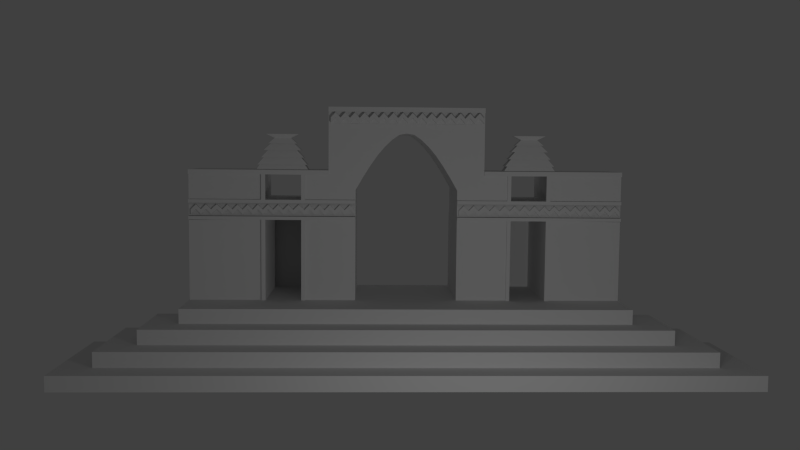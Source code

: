# Source: temple1-3.blend  (saved by Blender 2.76.0; exported with 4.5.12 LTS)
import bpy
from mathutils import Matrix  # noqa: F401  (used for matrix-valued properties, if any)

bpy.ops.wm.read_factory_settings(use_empty=True)
scene = bpy.context.scene
scene.name = 'Scene'

# ---- collections
col_collection_1 = bpy.data.collections.new('Collection 1'); scene.collection.children.link(col_collection_1)

# ---- world
world_world = bpy.data.worlds.new('World'); scene.world = world_world
world_world.color = (0.05088, 0.05088, 0.05088)
world_world.use_sun_shadow = False
world_world.sun_shadow_jitter_overblur = 0.0
world_world.cycles.sampling_method = 'MANUAL'
world_world.cycles.sample_map_resolution = 256

# ---- cameras
cam_camera = bpy.data.cameras.new('Camera')
cam_camera.clip_end = 100.0
cam_camera.lens = 35.0
cam_camera.sensor_width = 32.0
cam_camera.sensor_height = 18.0
cam_camera.ortho_scale = 7.314
cam_camera.dof.focus_distance = 0.0
cam_camera.dof.aperture_fstop = 128.0

# ---- lights
light_point_003 = bpy.data.lights.new('Point.003', 'POINT')
light_point_003.transmission_factor = 0.0
light_point_003.energy = 100.0
light_point_003.shadow_buffer_clip_start = 0.5
light_point_003.shadow_soft_size = 0.1
light_point_003.shadow_maximum_resolution = 0.006
light_point_003.use_absolute_resolution = True
light_point_003.cycles.use_multiple_importance_sampling = False
light_point = bpy.data.lights.new('Point', 'POINT')
light_point.transmission_factor = 0.0
light_point.energy = 100.0
light_point.shadow_buffer_clip_start = 0.5
light_point.shadow_soft_size = 0.1
light_point.shadow_maximum_resolution = 0.006
light_point.use_absolute_resolution = True
light_point.cycles.use_multiple_importance_sampling = False

# ---- meshes
me_cube_001 = bpy.data.meshes.new('Cube.001')
me_cube_001.from_pydata([(-1.112, 0.3153, -1.802), (-0.876, 0.5514, 1.5), (-1.112, 2.54, -1.802), (-0.876, 2.303, 1.5), (1.112, 0.3153, -1.802), (0.876, 0.5514, 1.5), (1.112, 2.54, -1.802), (0.876, 2.303, 1.5), (-1.054, 0.3734, 0.3769), (-1.054, 2.481, 0.3769), (1.054, 2.481, 0.3769), (1.054, 0.3734, 0.3769), (-0.6907, 0.7367, 12.85), (-0.6907, 2.118, 12.85), (0.6907, 2.118, 12.85), (0.6907, 0.7367, 12.85), (0.7029, 2.13, 4.369), (0.9039, 2.331, 3.299), (0.5278, 1.955, 7.246), (0.7909, 2.218, 6.27), (0.4184, 1.846, 9.862), (0.6146, 2.042, 8.97), (0.3493, 1.777, 11.24), (0.3493, 1.078, 11.24), (0.6146, 0.8127, 8.97), (0.4184, 1.009, 9.862), (0.7909, 0.6365, 6.27), (0.5278, 0.8995, 7.246), (0.9039, 0.5235, 3.299), (0.7029, 0.7245, 4.369), (-0.7029, 0.7245, 4.369), (-0.9039, 0.5235, 3.299), (-0.5278, 0.8995, 7.246), (-0.7909, 0.6365, 6.27), (-0.4184, 1.009, 9.862), (-0.6146, 0.8127, 8.97), (-0.3493, 1.078, 11.24), (-0.3493, 1.777, 11.24), (-0.6146, 2.042, 8.97), (-0.4184, 1.846, 9.862), (-0.7909, 2.218, 6.27), (-0.5278, 1.955, 7.246), (-0.9039, 2.331, 3.299), (-0.7029, 2.13, 4.369), (-11.68, 0.3153, -1.802), (-11.44, 0.5514, 1.5), (-11.68, 2.54, -1.802), (-11.44, 2.303, 1.5), (-9.453, 0.3153, -1.802), (-9.689, 0.5514, 1.5), (-9.453, 2.54, -1.802), (-9.689, 2.303, 1.5), (-11.62, 0.3734, 0.3769), (-11.62, 2.481, 0.3769), (-9.511, 2.481, 0.3769), (-9.511, 0.3734, 0.3769), (-11.26, 0.7367, 12.85), (-11.26, 2.118, 12.85), (-9.874, 2.118, 12.85), (-9.874, 0.7367, 12.85), (-9.862, 2.13, 4.369), (-9.661, 2.331, 3.299), (-10.04, 1.955, 7.246), (-9.774, 2.218, 6.27), (-10.15, 1.846, 9.862), (-9.95, 2.042, 8.97), (-10.22, 1.777, 11.24), (-10.22, 1.078, 11.24), (-9.95, 0.8127, 8.97), (-10.15, 1.009, 9.862), (-9.774, 0.6365, 6.27), (-10.04, 0.8995, 7.246), (-9.661, 0.5235, 3.299), (-9.862, 0.7245, 4.369), (-11.27, 0.7245, 4.369), (-11.47, 0.5235, 3.299), (-11.09, 0.8995, 7.246), (-11.36, 0.6365, 6.27), (-10.98, 1.009, 9.862), (-11.18, 0.8127, 8.97), (-10.91, 1.078, 11.24), (-10.91, 1.777, 11.24), (-11.18, 2.042, 8.97), (-10.98, 1.846, 9.862), (-11.36, 2.218, 6.27), (-11.09, 1.955, 7.246), (-11.47, 2.331, 3.299), (-11.27, 2.13, 4.369)], [], [(1, 3, 2, 0), (3, 7, 6, 2), (7, 5, 4, 6), (5, 1, 0, 4), (0, 2, 6, 4), (3, 1, 8, 9), (23, 22, 14, 15), (1, 5, 11, 8), (7, 3, 9, 10), (5, 7, 10, 11), (15, 14, 13, 12), (37, 36, 12, 13), (36, 23, 15, 12), (22, 37, 13, 14), (10, 9, 43, 16), (16, 43, 42, 17), (17, 42, 41, 18), (18, 41, 40, 19), (19, 40, 39, 20), (20, 39, 38, 21), (21, 38, 37, 22), (8, 11, 29, 30), (30, 29, 28, 31), (31, 28, 27, 32), (32, 27, 26, 33), (33, 26, 25, 34), (34, 25, 24, 35), (35, 24, 23, 36), (9, 8, 30, 43), (43, 30, 31, 42), (42, 31, 32, 41), (41, 32, 33, 40), (40, 33, 34, 39), (39, 34, 35, 38), (38, 35, 36, 37), (11, 10, 16, 29), (29, 16, 17, 28), (28, 17, 18, 27), (27, 18, 19, 26), (26, 19, 20, 25), (25, 20, 21, 24), (24, 21, 22, 23), (45, 47, 46, 44), (47, 51, 50, 46), (51, 49, 48, 50), (49, 45, 44, 48), (44, 46, 50, 48), (47, 45, 52, 53), (67, 66, 58, 59), (45, 49, 55, 52), (51, 47, 53, 54), (49, 51, 54, 55), (59, 58, 57, 56), (81, 80, 56, 57), (80, 67, 59, 56), (66, 81, 57, 58), (54, 53, 87, 60), (60, 87, 86, 61), (61, 86, 85, 62), (62, 85, 84, 63), (63, 84, 83, 64), (64, 83, 82, 65), (65, 82, 81, 66), (52, 55, 73, 74), (74, 73, 72, 75), (75, 72, 71, 76), (76, 71, 70, 77), (77, 70, 69, 78), (78, 69, 68, 79), (79, 68, 67, 80), (53, 52, 74, 87), (87, 74, 75, 86), (86, 75, 76, 85), (85, 76, 77, 84), (84, 77, 78, 83), (83, 78, 79, 82), (82, 79, 80, 81), (55, 54, 60, 73), (73, 60, 61, 72), (72, 61, 62, 71), (71, 62, 63, 70), (70, 63, 64, 69), (69, 64, 65, 68), (68, 65, 66, 67)])
me_cube_001.use_remesh_preserve_volume = False
me_cube_001.use_remesh_preserve_attributes = False
me_cube_001.use_mirror_vertex_groups = False
me_cube_001.update()
me_stairs_001 = bpy.data.meshes.new('Stairs.001')
me_stairs_001.from_pydata([(0.0, 0.0, 0.0), (3.481, 0.0, 0.0), (0.0, 0.031, 0.0), (0.0, 0.031, 0.26), (3.481, 0.031, 0.26), (3.481, 0.031, 0.0), (3.481, 2.76, 0.0), (0.0, 0.0, 0.26), (0.0, 2.76, 0.26), (3.481, 2.76, 0.26), (3.481, 0.0, 0.26), (0.0, 0.0, 0.291), (0.0, 2.76, 0.291), (3.481, 2.76, 0.291), (3.481, 0.0, 0.291), (0.0, 0.5658, 0.291), (0.0, 0.5658, 0.551), (3.125, 0.5658, 0.291), (0.0, 0.5968, 0.291), (0.0, 0.5968, 0.551), (3.125, 0.5968, 0.551), (3.125, 0.5968, 0.291), (3.125, 2.76, 0.291), (0.0, 2.76, 0.551), (3.125, 2.76, 0.551), (3.125, 0.5658, 0.551), (0.0, 0.5658, 0.582), (0.0, 2.76, 0.582), (3.125, 2.76, 0.582), (3.125, 0.5658, 0.582), (0.0, 1.132, 0.582), (0.0, 1.132, 0.842), (2.769, 1.132, 0.842), (2.769, 1.132, 0.582), (0.0, 1.163, 0.582), (0.0, 1.163, 0.842), (2.769, 1.163, 0.842), (2.769, 1.163, 0.582), (2.769, 2.76, 0.582), (0.0, 2.76, 0.842), (2.769, 2.76, 0.842), (0.0, 1.132, 0.873), (0.0, 2.76, 0.873), (2.769, 2.76, 0.873), (2.769, 1.132, 0.873), (0.0, 1.697, 0.873), (2.413, 1.697, 1.133), (2.413, 1.697, 0.873), (0.0, 1.728, 0.873), (0.0, 1.728, 1.133), (2.413, 1.728, 1.133), (2.413, 1.728, 0.873), (2.413, 2.76, 1.133), (2.413, 2.76, 0.873), (0.0, 1.697, 1.133), (0.0, 2.76, 1.133), (0.0, 1.697, 1.164), (0.0, 2.76, 1.164), (2.413, 2.76, 1.164), (2.413, 1.697, 1.164), (1.169, 4.833, -0.03038), (1.169, 2.76, -0.03038), (0.0, 2.758, -0.03666), (2.413, 4.833, 1.133), (2.413, 4.833, 0.873), (0.0, 4.833, 1.164), (2.413, 4.833, 1.164), (0.0, 4.833, 1.133), (0.0, 4.833, 0.873), (0.0, 2.76, -0.03038), (0.0, 4.833, -0.03038), (2.413, 2.76, -0.03038), (2.413, 4.833, -0.03038), (1.169, 4.833, 0.873), (1.169, 4.833, 1.133), (1.169, 4.833, 1.164), (1.169, 2.76, 0.873), (1.169, 1.697, 1.164), (1.169, 2.76, 1.164), (0.5671, 4.833, 0.873), (0.5671, 2.76, 0.873), (0.5671, 4.833, 1.133), (0.5671, 2.76, 1.164), (0.5671, 4.833, -0.03038), (0.5671, 4.833, 1.164), (0.5671, 1.697, 1.164), (0.5671, 2.76, -0.03038), (1.566, 2.76, 1.164), (1.566, 1.697, 1.164), (1.566, 2.76, 0.873), (1.566, 4.833, 1.164), (1.566, 4.833, 1.133), (1.566, 4.833, 0.873), (1.566, 2.76, -0.03038), (1.566, 4.833, -0.03038), (1.365, 2.76, 1.164), (1.365, 1.697, 1.164), (1.365, 2.76, 0.873), (1.365, 4.833, 1.164), (1.365, 4.833, 1.133), (1.365, 4.833, 0.873), (1.365, 2.76, -0.03038), (1.365, 4.833, -0.03038), (2.413, 2.76, 2.817), (1.169, 2.76, 2.817), (0.5671, 2.76, 2.817), (1.566, 2.76, 2.817), (2.413, 2.76, 1.164), (2.413, 2.76, 2.808), (2.413, 4.709, 1.164), (1.566, 4.672, 1.164), (2.413, 2.76, 3.226), (1.169, 2.76, 3.226), (0.5671, 2.76, 3.226), (1.566, 2.76, 3.226), (0.5671, 2.76, 3.434), (0.868, 4.833, 0.873), (0.868, 2.76, 0.873), (0.868, 4.833, 1.133), (0.868, 4.833, -0.03038), (0.868, 4.833, 1.164), (0.868, 2.76, -0.03038), (0.868, 2.76, 2.817), (0.868, 2.76, 3.226), (0.868, 2.76, 4.141), (1.169, 2.76, 3.738), (0.868, 2.76, 3.738), (2.413, 2.76, 3.74), (1.566, 2.76, 3.74), (1.169, 2.76, 3.83), (0.868, 2.76, 3.83), (2.413, 2.76, 3.832), (1.566, 2.76, 3.832), (0.5671, 2.76, 4.78), (0.868, 2.76, 4.781), (0.0, 2.76, 4.587), (0.0, 2.76, 4.783), (0.5671, 2.76, 3.158), (1.169, 2.76, 3.158), (2.413, 2.76, 3.158), (1.566, 2.76, 3.158), (0.868, 2.76, 3.158), (0.5671, 2.76, 2.887), (2.413, 2.76, 2.887), (1.169, 2.76, 2.887), (1.566, 2.76, 2.887), (0.868, 2.76, 2.887), (1.611, 2.76, 2.817), (1.611, 2.76, 3.226), (1.611, 2.76, 3.74), (1.611, 2.76, 3.832), (1.611, 2.76, 3.158), (1.611, 2.76, 2.887), (1.128, 2.76, 2.817), (1.128, 2.76, 3.226), (1.128, 2.76, 3.738), (1.128, 2.76, 3.83), (1.128, 2.76, 3.158), (1.128, 2.76, 2.887), (1.128, 2.76, 1.163), (1.611, 2.76, 1.163), (0.4861, 2.76, 4.781), (0.4051, 2.76, 4.781), (0.324, 2.76, 4.781), (0.243, 2.76, 4.782), (0.162, 2.76, 4.782), (0.08101, 2.76, 4.782), (0.4861, 2.76, 3.693), (0.4051, 2.76, 3.93), (0.324, 2.76, 4.144), (0.243, 2.76, 4.319), (0.162, 2.76, 4.462), (0.08101, 2.76, 4.564), (1.169, 4.529, 2.887), (1.169, 4.529, 3.158), (1.566, 4.529, 2.887), (1.566, 4.529, 3.158), (0.868, 4.531, 2.887), (0.868, 4.531, 3.158), (0.5671, 4.531, 3.158), (1.611, 4.529, 3.158), (2.413, 4.529, 3.158), (1.128, 4.529, 3.158), (0.5671, 4.531, 2.887), (2.413, 4.529, 2.887), (1.128, 4.529, 2.887), (1.611, 4.529, 2.887), (0.868, 2.76, 5.014), (0.0, 2.76, 5.016), (0.868, 2.76, 5.113), (0.0, 2.76, 5.115), (0.868, 3.255, 4.781), (0.868, 3.255, 5.014), (0.0, 3.255, 4.783), (0.0, 3.255, 5.016), (1.611, 2.706, 2.817), (2.413, 2.706, 2.817), (1.128, 2.706, 2.817), (1.169, 2.706, 2.817), (1.169, 2.706, 1.164), (1.566, 2.706, 1.164), (1.566, 2.706, 2.817), (1.611, 2.706, 3.226), (2.413, 2.706, 3.226), (1.128, 2.706, 3.226), (1.169, 2.706, 3.226), (0.5671, 2.706, 2.887), (0.5671, 2.706, 2.817), (1.169, 2.706, 3.158), (2.413, 2.706, 2.887), (1.566, 2.706, 3.158), (1.566, 2.706, 3.226), (0.868, 2.706, 2.817), (0.5671, 2.706, 3.226), (0.868, 2.706, 3.226), (0.868, 2.706, 3.158), (1.128, 2.706, 3.738), (1.169, 2.706, 3.738), (1.611, 2.706, 3.74), (2.413, 2.706, 3.74), (1.566, 2.706, 3.74), (1.128, 2.706, 3.83), (1.169, 2.706, 3.83), (1.611, 2.706, 3.832), (2.413, 2.706, 3.832), (1.566, 2.706, 3.832), (0.868, 2.706, 3.83), (0.868, 2.706, 3.738), (0.5671, 2.706, 3.158), (2.413, 2.706, 3.158), (1.611, 2.706, 3.158), (1.128, 2.706, 3.158), (1.169, 2.706, 2.887), (1.566, 2.706, 2.887), (0.868, 2.706, 2.887), (1.128, 2.706, 2.887), (1.611, 2.706, 2.887), (1.128, 2.706, 1.163), (1.611, 2.706, 1.163), (0.868, 2.706, 5.014), (0.0, 2.706, 5.016), (0.868, 2.706, 5.113), (0.0, 2.706, 5.115), (2.413, 4.672, 1.164), (1.611, 4.672, 2.817), (2.413, 4.672, 2.817), (1.566, 4.672, 2.817), (0.5671, 4.667, 1.164), (1.169, 4.667, 1.164), (1.128, 4.667, 2.817), (1.169, 4.667, 2.817), (0.5671, 4.667, 2.817), (0.868, 4.667, 2.817), (1.611, 4.644, 2.817), (2.413, 4.644, 2.817), (1.128, 4.644, 2.817), (1.169, 4.644, 2.817), (0.5671, 4.644, 2.887), (0.5671, 4.644, 2.817), (2.413, 4.644, 2.887), (1.566, 4.644, 2.817), (0.868, 4.644, 2.817), (1.128, 4.644, 2.887), (0.868, 4.644, 2.887), (1.611, 4.644, 2.887), (1.169, 4.644, 2.887), (1.566, 4.644, 2.887), (1.611, 4.518, 3.226), (2.413, 4.518, 3.226), (0.868, 4.518, 3.738), (0.868, 4.518, 3.226), (1.611, 4.518, 3.74), (2.413, 4.518, 3.74), (1.128, 4.518, 3.226), (1.128, 4.518, 3.738), (1.611, 4.532, 3.226), (2.413, 4.532, 3.226), (1.169, 4.532, 3.226), (1.566, 4.532, 3.226), (0.5671, 4.532, 3.226), (0.868, 4.532, 3.226), (0.5671, 4.532, 3.158), (2.413, 4.532, 3.158), (0.868, 4.532, 3.158), (1.169, 4.532, 3.158), (1.566, 4.532, 3.158), (1.611, 4.532, 3.158), (1.128, 4.532, 3.158), (1.128, 4.532, 3.226), (0.5671, 4.549, 3.226), (0.5671, 4.549, 3.434), (0.868, 4.549, 3.226), (0.868, 4.549, 4.141), (0.5671, 4.549, 4.78), (0.868, 4.549, 4.781), (0.0, 4.549, 4.587), (0.0, 4.549, 4.783), (0.08101, 4.549, 4.782), (0.08101, 4.549, 4.564), (0.4861, 4.549, 4.781), (0.4051, 4.549, 4.781), (0.324, 4.549, 4.781), (0.243, 4.549, 4.782), (0.162, 4.549, 4.782), (0.4861, 4.549, 3.693), (0.4051, 4.549, 3.93), (0.324, 4.549, 4.144), (0.243, 4.549, 4.319), (0.162, 4.549, 4.462), (0.868, 3.215, 5.014), (0.0, 3.215, 5.016), (0.868, 3.215, 5.113), (0.0, 3.215, 5.115), (1.611, 3.923, 3.74), (2.413, 3.923, 3.74), (1.128, 3.923, 3.83), (1.169, 3.923, 3.83), (1.611, 3.923, 3.832), (2.413, 3.923, 3.832), (0.868, 3.923, 3.83), (0.868, 3.923, 3.738), (1.566, 3.923, 3.74), (1.169, 3.923, 3.738), (1.566, 3.923, 3.832), (1.128, 3.923, 3.738)], [(108, 107), (109, 107)], [(2, 3, 4, 5), (0, 2, 5, 1), (7, 8, 9, 10), (11, 14, 13, 12), (7, 10, 14, 11), (8, 12, 13, 9), (10, 9, 13, 14), (18, 19, 20, 21), (15, 18, 21, 17), (15, 16, 19, 18), (26, 29, 28, 27), (23, 27, 28, 24), (25, 24, 28, 29), (30, 33, 32, 31), (34, 35, 36, 37), (30, 34, 37, 33), (31, 32, 36, 35), (30, 31, 35, 34), (33, 37, 36, 32), (41, 44, 43, 42), (39, 42, 43, 40), (48, 49, 50, 51), (45, 48, 51, 47), (47, 51, 50, 46), (51, 50, 52, 53), (88, 59, 58, 87), (0, 1, 10, 7), (7, 10, 4, 3), (0, 7, 3, 2), (1, 5, 4, 10), (5, 6, 9, 4), (15, 17, 25, 16), (16, 25, 20, 19), (17, 21, 20, 25), (21, 20, 24, 22), (16, 23, 24, 25), (16, 25, 29, 26), (37, 36, 40, 38), (31, 39, 40, 32), (31, 32, 44, 41), (32, 40, 43, 44), (45, 47, 46, 54), (54, 46, 50, 49), (45, 54, 49, 48), (54, 55, 52, 46), (54, 46, 59, 88, 96, 77, 85, 56), (52, 53, 64, 63), (46, 52, 58, 59), (118, 120, 75, 74), (5, 2, 62, 6), (62, 8, 9, 6), (23, 12, 22, 24), (39, 27, 38, 40), (58, 52, 63, 66), (91, 90, 66, 63), (91, 63, 64, 92), (87, 58, 66, 90), (92, 64, 72, 94), (86, 69, 70, 83), (64, 53, 71, 72), (80, 42, 69, 86), (82, 78, 75, 120, 84), (97, 76, 61, 101), (101, 61, 60, 102), (118, 74, 73, 116), (116, 73, 60, 119), (85, 77, 78, 82), (56, 85, 82, 57), (68, 79, 83, 70), (67, 81, 79, 68), (57, 82, 84, 65), (117, 80, 86, 121), (121, 86, 83, 119), (67, 65, 84, 81), (71, 93, 94, 72), (53, 89, 93, 71), (100, 92, 94, 102), (95, 87, 90, 98), (99, 91, 92, 100), (99, 98, 90, 91), (96, 88, 87, 95), (77, 96, 95, 78), (74, 75, 98, 99), (74, 99, 100, 73), (78, 95, 98, 75), (73, 100, 102, 60), (93, 101, 102, 94), (89, 97, 101, 93), (78, 104, 250, 248), (147, 103, 245, 244), (243, 110, 246, 244, 245), (153, 104, 198, 197), (129, 156, 221, 222), (143, 103, 196, 209), (61, 121, 119, 60), (76, 117, 121, 61), (79, 116, 119, 83), (81, 118, 116, 79), (81, 84, 120, 118), (189, 190, 242, 241), (124, 134, 294, 292), (103, 147, 195, 196), (188, 187, 239, 240), (155, 154, 204, 216), (114, 128, 220, 211), (142, 105, 207, 206), (164, 165, 303, 302), (134, 133, 293, 294), (139, 143, 184, 181), (127, 149, 218, 219), (144, 145, 175, 173), (137, 142, 183, 179), (145, 152, 236, 233), (148, 111, 203, 202), (151, 140, 210, 230), (142, 146, 177, 183), (142, 143, 209, 206), (152, 145, 175, 186), (141, 157, 231, 215), (127, 111, 268, 272), (112, 125, 217, 205), (132, 150, 223, 225), (157, 141, 178, 182), (139, 137, 228, 229), (155, 126, 269, 274), (144, 158, 235, 232), (172, 171, 308, 298), (163, 164, 302, 301), (123, 124, 292, 291), (171, 170, 307, 308), (115, 113, 289, 290), (162, 163, 301, 300), (183, 177, 178, 179), (186, 175, 176, 180), (185, 173, 174, 182), (174, 173, 175, 176), (184, 186, 180, 181), (177, 185, 182, 178), (138, 157, 182, 174), (158, 144, 173, 185), (141, 137, 179, 178), (140, 138, 174, 176), (146, 158, 185, 177), (151, 139, 181, 180), (140, 151, 180, 176), (143, 152, 186, 184), (142, 137, 139, 143), (136, 134, 191, 193), (139, 151, 230, 229), (192, 194, 193, 191), (134, 187, 192, 191), (187, 188, 194, 192), (134, 136, 188, 187), (231, 208, 205, 204), (230, 210, 211, 202), (232, 198, 201, 233), (228, 215, 214, 213), (204, 205, 217, 216), (202, 211, 220, 218), (218, 220, 225, 223), (216, 217, 222, 221), (225, 220, 217, 222), (205, 208, 210, 211), (197, 198, 232, 235), (195, 201, 233, 236), (207, 212, 234, 206), (196, 195, 236, 209), (219, 218, 223, 224), (229, 230, 202, 203), (212, 197, 235, 234), (227, 216, 221, 226), (215, 231, 204, 214), (240, 239, 241, 242), (153, 159, 237, 197), (113, 137, 228, 213), (187, 189, 241, 239), (149, 148, 202, 218), (150, 131, 224, 223), (158, 146, 234, 235), (104, 78, 199, 198), (147, 160, 238, 195), (104, 106, 201, 198), (152, 143, 209, 236), (105, 122, 212, 207), (111, 139, 229, 203), (122, 153, 197, 212), (114, 112, 205, 211), (131, 127, 219, 224), (146, 142, 206, 234), (106, 87, 200, 201), (123, 113, 213, 214), (154, 123, 214, 204), (145, 144, 232, 233), (126, 155, 216, 227), (130, 126, 227, 226), (147, 106, 201, 195), (137, 141, 215, 228), (156, 130, 226, 221), (128, 125, 217, 220), (138, 140, 210, 208), (157, 138, 208, 231), (129, 132, 225, 222), (237, 197, 198, 199), (200, 238, 195, 201), (139, 151, 286, 282), (114, 148, 149, 128), (112, 154, 155, 125), (149, 127, 314, 313), (152, 143, 259, 264), (58, 87, 110, 243), (106, 147, 244, 246), (103, 58, 243, 245), (87, 106, 246, 110), (247, 248, 250, 249, 252, 251), (153, 122, 252, 249), (105, 82, 247, 251), (104, 153, 249, 250), (122, 105, 251, 252), (82, 78, 248, 247), (106, 87, 58, 108), (82, 105, 104, 78), (258, 257, 263, 262, 265, 266, 264, 259, 254, 253, 260, 256, 255, 261), (145, 152, 264, 266), (142, 146, 263, 257), (105, 142, 257, 258), (144, 145, 266, 265), (147, 106, 260, 253), (143, 103, 254, 259), (103, 147, 253, 254), (158, 144, 265, 262), (122, 105, 258, 261), (104, 153, 255, 256), (106, 104, 256, 260), (146, 158, 262, 263), (153, 122, 261, 255), (268, 267, 271, 272), (270, 273, 274, 269), (154, 155, 274, 273), (148, 149, 271, 267), (149, 127, 272, 271), (111, 148, 267, 268), (123, 154, 273, 270), (126, 123, 270, 269), (149, 148, 111, 127), (126, 155, 154, 123), (281, 279, 280, 288, 277, 278, 275, 276, 282, 286, 285, 284, 287, 283), (151, 140, 285, 286), (137, 113, 279, 281), (123, 154, 288, 280), (157, 141, 283, 287), (111, 139, 282, 276), (138, 157, 287, 284), (114, 148, 275, 278), (141, 137, 281, 283), (154, 112, 277, 288), (113, 123, 280, 279), (140, 138, 284, 285), (112, 114, 278, 277), (148, 111, 276, 275), (290, 289, 291, 292), (290, 292, 294, 293), (299, 304, 290, 293), (296, 295, 298, 297), (297, 298, 308, 303), (303, 308, 307, 302), (302, 307, 306, 301), (301, 306, 305, 300), (300, 305, 304, 299), (165, 166, 297, 303), (167, 115, 290, 304), (168, 167, 304, 305), (133, 161, 299, 293), (166, 136, 296, 297), (169, 168, 305, 306), (113, 123, 291, 289), (161, 162, 300, 299), (135, 172, 298, 295), (170, 169, 306, 307), (136, 166, 172, 135), (166, 165, 171, 172), (165, 164, 170, 171), (164, 163, 169, 170), (163, 162, 168, 169), (162, 161, 167, 168), (161, 133, 115, 167), (133, 134, 124, 115), (123, 113, 115, 124), (190, 189, 311, 312), (311, 309, 310, 312), (189, 187, 309, 311), (187, 188, 310, 309), (321, 313, 314, 318, 317, 323, 316, 315, 319, 320, 324, 322), (126, 155, 324, 320), (150, 132, 323, 317), (131, 150, 317, 318), (130, 126, 320, 319), (156, 130, 319, 315), (128, 149, 313, 321), (125, 128, 321, 322), (127, 131, 318, 314), (155, 125, 322, 324), (129, 156, 315, 316), (132, 129, 316, 323), (250, 248, 110, 246)])
me_stairs_001.materials.append(None)
me_stairs_001.use_remesh_preserve_volume = False
me_stairs_001.use_remesh_preserve_attributes = False
me_stairs_001.use_mirror_vertex_groups = False
me_stairs_001.update()
me_plane_001 = bpy.data.meshes.new('Plane.001')
me_plane_001.from_pydata([(-22.23, 0.0222, 2.971e-08), (-19.79, -0.8829, 1.481e-08), (-22.23, 0.9053, 1.481e-08), (-19.79, 0.0002556, -8.831e-11), (-17.29, 0.03729, 2.971e-08), (-17.29, 0.9204, 1.481e-08), (-24.7, -0.913, 1.481e-08), (-24.7, -0.02991, -8.831e-11), (-14.84, -0.8829, 1.481e-08), (-14.84, 0.0002556, -8.831e-11), (-12.39, 0.0403, 2.971e-08), (-12.39, 0.9234, 1.481e-08), (-27.17, 0.02824, 2.971e-08), (-27.17, 0.9114, 1.481e-08), (-9.927, -0.8981, 1.481e-08), (-9.927, -0.01495, -8.831e-11), (-29.68, -0.9102, 1.481e-08), (-29.68, -0.02702, -8.831e-11), (-7.425, 0.06637, 2.971e-08), (-7.425, 0.9495, 1.481e-08), (-32.11, 0.0543, 2.971e-08), (-32.11, 0.9374, 1.481e-08), (-5.017, -0.8711, 1.481e-08), (-5.017, 0.01207, -8.831e-11), (-2.508, 0.06637, 2.971e-08), (-2.508, 0.9495, 1.481e-08), (-9.537e-07, -0.8711, 1.481e-08), (-9.537e-07, 0.01207, -8.831e-11), (-34.56, -0.8831, 1.481e-08), (-34.56, 5.722e-06, -8.831e-11), (-37.07, 0.0543, 2.971e-08), (-37.07, 0.9374, 1.481e-08), (-39.53, -0.8831, 1.481e-08), (-39.53, 5.722e-06, -8.831e-11), (-22.23, 0.9053, -0.3455), (-22.23, 0.0222, -0.3455), (-19.79, -0.8829, -0.3455), (-19.79, 0.0002556, -0.3455), (-17.29, 0.03729, -0.3455), (-17.29, 0.9204, -0.3455), (-24.7, -0.02991, -0.3455), (-24.7, -0.913, -0.3455), (-14.84, -0.8829, -0.3455), (-14.84, 0.0002556, -0.3455), (-12.39, 0.0403, -0.3455), (-12.39, 0.9234, -0.3455), (-27.17, 0.9114, -0.3455), (-27.17, 0.02824, -0.3455), (-9.927, -0.8981, -0.3455), (-9.927, -0.01495, -0.3455), (-29.68, -0.02702, -0.3455), (-29.68, -0.9102, -0.3455), (-7.425, 0.06637, -0.3455), (-7.425, 0.9495, -0.3455), (-32.11, 0.9374, -0.3455), (-32.11, 0.0543, -0.3455), (-5.017, -0.8711, -0.3455), (-5.017, 0.01207, -0.3455), (-2.508, 0.06637, -0.3455), (-2.508, 0.9495, -0.3455), (-9.537e-07, -0.8711, -0.3455), (-9.537e-07, 0.01207, -0.3455), (-34.56, 5.722e-06, -0.3455), (-34.56, -0.8831, -0.3455), (-37.07, 0.9374, -0.3455), (-37.07, 0.0543, -0.3455), (-39.53, 5.722e-06, -0.3455), (-39.53, -0.8831, -0.3455), (17.3, 0.0222, 2.971e-08), (19.74, -0.8829, 1.481e-08), (17.3, 0.9053, 1.481e-08), (19.74, 0.0002556, -8.831e-11), (22.24, 0.03729, 2.971e-08), (22.24, 0.9204, 1.481e-08), (14.83, -0.913, 1.481e-08), (14.83, -0.02991, -8.831e-11), (24.69, -0.8829, 1.481e-08), (24.69, 0.0002556, -8.831e-11), (27.14, 0.0403, 2.971e-08), (27.14, 0.9234, 1.481e-08), (12.36, 0.02824, 2.971e-08), (12.36, 0.9114, 1.481e-08), (29.6, -0.8981, 1.481e-08), (29.6, -0.01495, -8.831e-11), (9.855, -0.9102, 1.481e-08), (9.855, -0.02702, -8.831e-11), (32.11, 0.06637, 2.971e-08), (32.11, 0.9495, 1.481e-08), (7.425, 0.0543, 2.971e-08), (7.425, 0.9374, 1.481e-08), (34.51, -0.8711, 1.481e-08), (34.51, 0.01207, -8.831e-11), (37.02, 0.06637, 2.971e-08), (37.02, 0.9495, 1.481e-08), (39.53, -0.8711, 1.481e-08), (39.53, 0.01207, -8.831e-11), (4.967, -0.8831, 1.481e-08), (4.967, 5.722e-06, -8.831e-11), (2.458, 0.0543, 2.971e-08), (2.458, 0.9374, 1.481e-08), (-9.537e-07, -0.8831, 1.481e-08), (-9.537e-07, 5.722e-06, -8.831e-11), (17.3, 0.9053, -0.3455), (17.3, 0.0222, -0.3455), (19.74, -0.8829, -0.3455), (19.74, 0.0002556, -0.3455), (22.24, 0.03729, -0.3455), (22.24, 0.9204, -0.3455), (14.83, -0.02991, -0.3455), (14.83, -0.913, -0.3455), (24.69, -0.8829, -0.3455), (24.69, 0.0002556, -0.3455), (27.14, 0.0403, -0.3455), (27.14, 0.9234, -0.3455), (12.36, 0.9114, -0.3455), (12.36, 0.02824, -0.3455), (29.6, -0.8981, -0.3455), (29.6, -0.01495, -0.3455), (9.855, -0.02702, -0.3455), (9.855, -0.9102, -0.3455), (32.11, 0.06637, -0.3455), (32.11, 0.9495, -0.3455), (7.425, 0.9374, -0.3455), (7.425, 0.0543, -0.3455), (34.51, -0.8711, -0.3455), (34.51, 0.01207, -0.3455), (37.02, 0.06637, -0.3455), (37.02, 0.9495, -0.3455), (39.53, -0.8711, -0.3455), (39.53, 0.01207, -0.3455), (4.967, 5.722e-06, -0.3455), (4.967, -0.8831, -0.3455), (2.458, 0.9374, -0.3455), (2.458, 0.0543, -0.3455), (-9.537e-07, 5.722e-06, -0.3455), (-9.537e-07, -0.8831, -0.3455)], [], [(0, 2, 3, 1), (3, 5, 4, 1), (0, 6, 7, 2), (5, 9, 8, 4), (9, 11, 10, 8), (6, 12, 13, 7), (11, 15, 14, 10), (12, 16, 17, 13), (15, 19, 18, 14), (16, 20, 21, 17), (19, 23, 22, 18), (23, 25, 24, 22), (25, 27, 26, 24), (20, 28, 29, 21), (28, 30, 31, 29), (30, 32, 33, 31), (35, 36, 37, 34), (37, 36, 38, 39), (35, 34, 40, 41), (39, 38, 42, 43), (43, 42, 44, 45), (41, 40, 46, 47), (45, 44, 48, 49), (47, 46, 50, 51), (49, 48, 52, 53), (51, 50, 54, 55), (53, 52, 56, 57), (57, 56, 58, 59), (59, 58, 60, 61), (55, 54, 62, 63), (63, 62, 64, 65), (65, 64, 66, 67), (9, 5, 39, 43), (27, 25, 59, 61), (4, 8, 42, 38), (24, 26, 60, 58), (19, 15, 49, 53), (14, 18, 52, 48), (11, 9, 43, 45), (28, 20, 55, 63), (0, 1, 36, 35), (8, 10, 44, 42), (21, 29, 62, 54), (20, 16, 51, 55), (3, 2, 34, 37), (17, 21, 54, 50), (12, 6, 41, 47), (30, 28, 63, 65), (7, 13, 46, 40), (29, 31, 64, 62), (5, 3, 37, 39), (23, 19, 53, 57), (33, 32, 67, 66), (1, 4, 38, 36), (18, 22, 56, 52), (15, 11, 45, 49), (32, 30, 65, 67), (10, 14, 48, 44), (31, 33, 66, 64), (6, 0, 35, 41), (25, 23, 57, 59), (2, 7, 40, 34), (22, 24, 58, 56), (16, 12, 47, 51), (26, 27, 61, 60), (13, 17, 50, 46), (68, 70, 71, 69), (71, 73, 72, 69), (68, 74, 75, 70), (73, 77, 76, 72), (77, 79, 78, 76), (74, 80, 81, 75), (79, 83, 82, 78), (80, 84, 85, 81), (83, 87, 86, 82), (84, 88, 89, 85), (87, 91, 90, 86), (91, 93, 92, 90), (93, 95, 94, 92), (88, 96, 97, 89), (96, 98, 99, 97), (98, 100, 101, 99), (103, 104, 105, 102), (105, 104, 106, 107), (103, 102, 108, 109), (107, 106, 110, 111), (111, 110, 112, 113), (109, 108, 114, 115), (113, 112, 116, 117), (115, 114, 118, 119), (117, 116, 120, 121), (119, 118, 122, 123), (121, 120, 124, 125), (125, 124, 126, 127), (127, 126, 128, 129), (123, 122, 130, 131), (131, 130, 132, 133), (133, 132, 134, 135), (77, 73, 107, 111), (95, 93, 127, 129), (72, 76, 110, 106), (92, 94, 128, 126), (87, 83, 117, 121), (82, 86, 120, 116), (79, 77, 111, 113), (96, 88, 123, 131), (68, 69, 104, 103), (76, 78, 112, 110), (89, 97, 130, 122), (88, 84, 119, 123), (71, 70, 102, 105), (85, 89, 122, 118), (80, 74, 109, 115), (98, 96, 131, 133), (75, 81, 114, 108), (97, 99, 132, 130), (73, 71, 105, 107), (91, 87, 121, 125), (101, 100, 135, 134), (69, 72, 106, 104), (86, 90, 124, 120), (83, 79, 113, 117), (100, 98, 133, 135), (78, 82, 116, 112), (99, 101, 134, 132), (74, 68, 103, 109), (93, 91, 125, 127), (70, 75, 108, 102), (90, 92, 126, 124), (84, 80, 115, 119), (94, 95, 129, 128), (81, 85, 118, 114)])
me_plane_001.use_remesh_preserve_volume = False
me_plane_001.use_remesh_preserve_attributes = False
me_plane_001.use_mirror_vertex_groups = False
me_plane_001.update()
me_plane_002 = bpy.data.meshes.new('Plane.002')
me_plane_002.from_pydata([(-37.58, 0.05211, 2.98e-08), (-35.14, -0.853, 0.0), (-37.58, 0.9352, 0.0), (-35.14, 0.03017, 0.0), (-32.64, 0.0672, 2.98e-08), (-32.64, 0.9503, 0.0), (-40.06, -0.8831, 0.0), (-40.06, -3.815e-06, 0.0), (-30.19, -0.853, 0.0), (-30.19, 0.03017, 0.0), (-37.58, 0.9352, -0.3455), (-37.58, 0.05211, -0.3455), (-35.14, -0.853, -0.3455), (-35.14, 0.03017, -0.3455), (-32.64, 0.0672, -0.3455), (-32.64, 0.9503, -0.3455), (-40.06, -3.815e-06, -0.3455), (-40.06, -0.8831, -0.3455), (-30.19, -0.853, -0.3455), (-30.19, 0.03017, -0.3455), (-17.58, 0.05211, -0.3455), (-20.02, 0.03017, -0.3455), (-22.52, 0.0672, -0.3455), (-15.11, -3.815e-06, -0.3455), (-12.64, 0.05815, -0.3455), (-10.13, 0.002892, -0.3455), (-7.705, 0.08421, -0.3455), (-5.247, 0.02991, -0.3455), (-2.738, 0.08421, -0.3455), (-17.3, 0.05211, 2.98e-08), (-19.74, -0.853, 0.0), (-17.3, 0.9352, 0.0), (-19.74, 0.03017, 0.0), (-22.24, 0.0672, 2.98e-08), (-22.24, 0.9503, 0.0), (-14.83, -0.8831, 0.0), (-14.83, -3.815e-06, 0.0), (-24.69, -0.853, 0.0), (-24.69, 0.03017, 0.0), (-12.36, 0.05815, 2.98e-08), (-12.36, 0.9413, 0.0), (-9.855, -0.8802, 0.0), (-9.855, 0.002892, 0.0), (-7.425, 0.08421, 2.98e-08), (-7.425, 0.9673, 0.0), (-4.967, -0.8532, 0.0), (-4.967, 0.02991, 0.0), (-2.458, 0.08421, 2.98e-08), (-2.458, 0.9673, 0.0), (0.0, -0.8532, 0.0), (0.0, 0.02991, 0.0), (-17.3, 0.9352, -0.3455), (-17.3, 0.05211, -0.3455), (-19.74, -0.853, -0.3455), (-19.74, 0.03017, -0.3455), (-22.24, 0.0672, -0.3455), (-22.24, 0.9503, -0.3455), (-14.83, -3.815e-06, -0.3455), (-14.83, -0.8831, -0.3455), (-24.69, -0.853, -0.3455), (-24.69, 0.03017, -0.3455), (-12.36, 0.9413, -0.3455), (-12.36, 0.05815, -0.3455), (-9.855, 0.002892, -0.3455), (-9.855, -0.8802, -0.3455), (-7.425, 0.9673, -0.3455), (-7.425, 0.08421, -0.3455), (-4.967, 0.02991, -0.3455), (-4.967, -0.8532, -0.3455), (-2.458, 0.9673, -0.3455), (-2.458, 0.08421, -0.3455), (0.0, 0.02991, -0.3455), (0.0, -0.8532, -0.3455), (-27.44, 0.07021, 2.98e-08), (-27.44, 0.9533, 0.0), (-37.3, 0.05211, -0.3455), (-34.86, 0.03017, -0.3455), (-32.36, 0.0672, -0.3455), (-39.78, -3.815e-06, -0.3455), (-27.44, 0.07021, -0.3455), (-27.44, 0.9533, -0.3455), (2.477, 0.05211, 2.98e-08), (4.914, -0.853, 0.0), (2.477, 0.9352, 0.0), (4.914, 0.03017, 0.0), (7.412, 0.0672, 2.98e-08), (7.412, 0.9503, 0.0), (0.0, -0.8831, 0.0), (0.0, -3.815e-06, 0.0), (9.868, -0.853, 0.0), (9.868, 0.03017, 0.0), (2.477, 0.9352, -0.3455), (2.477, 0.05211, -0.3455), (4.914, -0.853, -0.3455), (4.914, 0.03017, -0.3455), (7.412, 0.0672, -0.3455), (7.412, 0.9503, -0.3455), (0.0, -3.815e-06, -0.3455), (0.0, -0.8831, -0.3455), (9.868, -0.853, -0.3455), (9.868, 0.03017, -0.3455), (22.47, 0.05211, -0.3455), (20.04, 0.03017, -0.3455), (17.54, 0.0672, -0.3455), (24.95, -3.815e-06, -0.3455), (27.42, 0.05815, -0.3455), (29.92, 0.002892, -0.3455), (32.35, 0.08421, -0.3455), (34.81, 0.02991, -0.3455), (37.32, 0.08421, -0.3455), (22.75, 0.05211, 2.98e-08), (20.32, -0.853, 0.0), (22.75, 0.9352, 0.0), (20.32, 0.03017, 0.0), (17.82, 0.0672, 2.98e-08), (17.82, 0.9503, 0.0), (25.23, -0.8831, 0.0), (25.23, -3.815e-06, 0.0), (15.36, -0.853, 0.0), (15.36, 0.03017, 0.0), (27.7, 0.05815, 2.98e-08), (27.7, 0.9413, 0.0), (30.2, -0.8802, 0.0), (30.2, 0.002892, 0.0), (32.63, 0.08421, 2.98e-08), (32.63, 0.9673, 0.0), (35.09, -0.8532, 0.0), (35.09, 0.02991, 0.0), (37.6, 0.08421, 2.98e-08), (37.6, 0.9673, 0.0), (40.06, -0.8532, 0.0), (40.06, 0.02991, 0.0), (22.75, 0.9352, -0.3455), (22.75, 0.05211, -0.3455), (20.32, -0.853, -0.3455), (20.32, 0.03017, -0.3455), (17.82, 0.0672, -0.3455), (17.82, 0.9503, -0.3455), (25.23, -3.815e-06, -0.3455), (25.23, -0.8831, -0.3455), (15.36, -0.853, -0.3455), (15.36, 0.03017, -0.3455), (27.7, 0.9413, -0.3455), (27.7, 0.05815, -0.3455), (30.2, 0.002892, -0.3455), (30.2, -0.8802, -0.3455), (32.63, 0.9673, -0.3455), (32.63, 0.08421, -0.3455), (35.09, 0.02991, -0.3455), (35.09, -0.8532, -0.3455), (37.6, 0.9673, -0.3455), (37.6, 0.08421, -0.3455), (40.06, 0.02991, -0.3455), (40.06, -0.8532, -0.3455), (12.61, 0.07021, 2.98e-08), (12.61, 0.9533, 0.0), (2.757, 0.05211, -0.3455), (5.194, 0.03017, -0.3455), (7.692, 0.0672, -0.3455), (0.28, -3.815e-06, -0.3455), (12.61, 0.07021, -0.3455), (12.61, 0.9533, -0.3455)], [], [(0, 2, 3, 1), (3, 5, 4, 1), (0, 6, 7, 2), (5, 9, 8, 4), (9, 74, 73, 8), (11, 12, 13, 10), (13, 12, 14, 15), (11, 10, 16, 17), (15, 14, 18, 19), (19, 18, 79, 80), (6, 17, 16, 7), (9, 5, 15, 19), (4, 8, 18, 14), (74, 9, 19, 80), (0, 1, 12, 11), (8, 73, 79, 18), (3, 2, 10, 13), (5, 3, 13, 15), (1, 4, 14, 12), (6, 0, 11, 17), (2, 7, 16, 10), (29, 30, 32, 31), (32, 30, 33, 34), (29, 31, 36, 35), (34, 33, 37, 38), (38, 37, 73, 74), (35, 36, 40, 39), (39, 40, 42, 41), (41, 42, 44, 43), (43, 44, 46, 45), (45, 46, 48, 47), (47, 48, 50, 49), (52, 51, 54, 53), (54, 56, 55, 53), (52, 58, 57, 51), (56, 60, 59, 55), (60, 80, 79, 59), (58, 62, 61, 57), (62, 64, 63, 61), (64, 66, 65, 63), (66, 68, 67, 65), (68, 70, 69, 67), (70, 72, 71, 69), (38, 60, 56, 34), (33, 55, 59, 37), (74, 80, 60, 38), (45, 68, 66, 43), (29, 52, 53, 30), (37, 59, 79, 73), (44, 65, 67, 46), (43, 66, 64, 41), (32, 54, 51, 31), (42, 63, 65, 44), (39, 62, 58, 35), (47, 70, 68, 45), (36, 57, 61, 40), (46, 67, 69, 48), (34, 56, 54, 32), (50, 71, 72, 49), (30, 53, 55, 33), (49, 72, 70, 47), (48, 69, 71, 50), (35, 58, 52, 29), (31, 51, 57, 36), (41, 64, 62, 39), (40, 61, 63, 42), (81, 83, 84, 82), (84, 86, 85, 82), (81, 87, 88, 83), (86, 90, 89, 85), (90, 155, 154, 89), (92, 93, 94, 91), (94, 93, 95, 96), (92, 91, 97, 98), (96, 95, 99, 100), (100, 99, 160, 161), (87, 98, 97, 88), (90, 86, 96, 100), (85, 89, 99, 95), (155, 90, 100, 161), (81, 82, 93, 92), (89, 154, 160, 99), (84, 83, 91, 94), (86, 84, 94, 96), (82, 85, 95, 93), (87, 81, 92, 98), (83, 88, 97, 91), (110, 111, 113, 112), (113, 111, 114, 115), (110, 112, 117, 116), (115, 114, 118, 119), (119, 118, 154, 155), (116, 117, 121, 120), (120, 121, 123, 122), (122, 123, 125, 124), (124, 125, 127, 126), (126, 127, 129, 128), (128, 129, 131, 130), (133, 132, 135, 134), (135, 137, 136, 134), (133, 139, 138, 132), (137, 141, 140, 136), (141, 161, 160, 140), (139, 143, 142, 138), (143, 145, 144, 142), (145, 147, 146, 144), (147, 149, 148, 146), (149, 151, 150, 148), (151, 153, 152, 150), (119, 141, 137, 115), (114, 136, 140, 118), (155, 161, 141, 119), (126, 149, 147, 124), (110, 133, 134, 111), (118, 140, 160, 154), (125, 146, 148, 127), (124, 147, 145, 122), (113, 135, 132, 112), (123, 144, 146, 125), (120, 143, 139, 116), (128, 151, 149, 126), (117, 138, 142, 121), (127, 148, 150, 129), (115, 137, 135, 113), (131, 152, 153, 130), (111, 134, 136, 114), (130, 153, 151, 128), (129, 150, 152, 131), (116, 139, 133, 110), (112, 132, 138, 117), (122, 145, 143, 120), (121, 142, 144, 123)])
me_plane_002.use_remesh_preserve_volume = False
me_plane_002.use_remesh_preserve_attributes = False
me_plane_002.use_mirror_vertex_groups = False
me_plane_002.update()
me_plane_003 = bpy.data.meshes.new('Plane.003')
me_plane_003.from_pydata([(-37.58, 0.05211, 2.98e-08), (-35.14, -0.853, 0.0), (-37.58, 0.9352, 0.0), (-35.14, 0.03017, 0.0), (-32.64, 0.0672, 2.98e-08), (-32.64, 0.9503, 0.0), (-40.06, -0.8831, 0.0), (-40.06, -3.815e-06, 0.0), (-30.19, -0.853, 0.0), (-30.19, 0.03017, 0.0), (-37.58, 0.9352, -0.3455), (-37.58, 0.05211, -0.3455), (-35.14, -0.853, -0.3455), (-35.14, 0.03017, -0.3455), (-32.64, 0.0672, -0.3455), (-32.64, 0.9503, -0.3455), (-40.06, -3.815e-06, -0.3455), (-40.06, -0.8831, -0.3455), (-30.19, -0.853, -0.3455), (-30.19, 0.03017, -0.3455), (-17.58, 0.05211, -0.3455), (-20.02, 0.03017, -0.3455), (-22.52, 0.0672, -0.3455), (-15.11, -3.815e-06, -0.3455), (-12.64, 0.05815, -0.3455), (-10.13, 0.002892, -0.3455), (-7.705, 0.08421, -0.3455), (-5.247, 0.02991, -0.3455), (-2.738, 0.08421, -0.3455), (-17.3, 0.05211, 2.98e-08), (-19.74, -0.853, 0.0), (-17.3, 0.9352, 0.0), (-19.74, 0.03017, 0.0), (-22.24, 0.0672, 2.98e-08), (-22.24, 0.9503, 0.0), (-14.83, -0.8831, 0.0), (-14.83, -3.815e-06, 0.0), (-24.69, -0.853, 0.0), (-24.69, 0.03017, 0.0), (-12.36, 0.05815, 2.98e-08), (-12.36, 0.9413, 0.0), (-9.855, -0.8802, 0.0), (-9.855, 0.002892, 0.0), (-7.425, 0.08421, 2.98e-08), (-7.425, 0.9673, 0.0), (-4.967, -0.8532, 0.0), (-4.967, 0.02991, 0.0), (-2.458, 0.08421, 2.98e-08), (-2.458, 0.9673, 0.0), (0.0, -0.8532, 0.0), (0.0, 0.02991, 0.0), (-17.3, 0.9352, -0.3455), (-17.3, 0.05211, -0.3455), (-19.74, -0.853, -0.3455), (-19.74, 0.03017, -0.3455), (-22.24, 0.0672, -0.3455), (-22.24, 0.9503, -0.3455), (-14.83, -3.815e-06, -0.3455), (-14.83, -0.8831, -0.3455), (-24.69, -0.853, -0.3455), (-24.69, 0.03017, -0.3455), (-12.36, 0.9413, -0.3455), (-12.36, 0.05815, -0.3455), (-9.855, 0.002892, -0.3455), (-9.855, -0.8802, -0.3455), (-7.425, 0.9673, -0.3455), (-7.425, 0.08421, -0.3455), (-4.967, 0.02991, -0.3455), (-4.967, -0.8532, -0.3455), (-2.458, 0.9673, -0.3455), (-2.458, 0.08421, -0.3455), (0.0, 0.02991, -0.3455), (0.0, -0.8532, -0.3455), (-27.44, 0.07021, 2.98e-08), (-27.44, 0.9533, 0.0), (-37.3, 0.05211, -0.3455), (-34.86, 0.03017, -0.3455), (-32.36, 0.0672, -0.3455), (-39.78, -3.815e-06, -0.3455), (-27.44, 0.07021, -0.3455), (-27.44, 0.9533, -0.3455), (2.477, 0.05211, 2.98e-08), (4.914, -0.853, 0.0), (2.477, 0.9352, 0.0), (4.914, 0.03017, 0.0), (7.412, 0.0672, 2.98e-08), (7.412, 0.9503, 0.0), (0.0, -0.8831, 0.0), (0.0, -3.815e-06, 0.0), (9.868, -0.853, 0.0), (9.868, 0.03017, 0.0), (2.477, 0.9352, -0.3455), (2.477, 0.05211, -0.3455), (4.914, -0.853, -0.3455), (4.914, 0.03017, -0.3455), (7.412, 0.0672, -0.3455), (7.412, 0.9503, -0.3455), (0.0, -3.815e-06, -0.3455), (0.0, -0.8831, -0.3455), (9.868, -0.853, -0.3455), (9.868, 0.03017, -0.3455), (22.47, 0.05211, -0.3455), (20.04, 0.03017, -0.3455), (17.54, 0.0672, -0.3455), (24.95, -3.815e-06, -0.3455), (27.42, 0.05815, -0.3455), (29.92, 0.002892, -0.3455), (32.35, 0.08421, -0.3455), (34.81, 0.02991, -0.3455), (37.32, 0.08421, -0.3455), (22.75, 0.05211, 2.98e-08), (20.32, -0.853, 0.0), (22.75, 0.9352, 0.0), (20.32, 0.03017, 0.0), (17.82, 0.0672, 2.98e-08), (17.82, 0.9503, 0.0), (25.23, -0.8831, 0.0), (25.23, -3.815e-06, 0.0), (15.36, -0.853, 0.0), (15.36, 0.03017, 0.0), (27.7, 0.05815, 2.98e-08), (27.7, 0.9413, 0.0), (30.2, -0.8802, 0.0), (30.2, 0.002892, 0.0), (32.63, 0.08421, 2.98e-08), (32.63, 0.9673, 0.0), (35.09, -0.8532, 0.0), (35.09, 0.02991, 0.0), (37.6, 0.08421, 2.98e-08), (37.6, 0.9673, 0.0), (40.06, -0.8532, 0.0), (40.06, 0.02991, 0.0), (22.75, 0.9352, -0.3455), (22.75, 0.05211, -0.3455), (20.32, -0.853, -0.3455), (20.32, 0.03017, -0.3455), (17.82, 0.0672, -0.3455), (17.82, 0.9503, -0.3455), (25.23, -3.815e-06, -0.3455), (25.23, -0.8831, -0.3455), (15.36, -0.853, -0.3455), (15.36, 0.03017, -0.3455), (27.7, 0.9413, -0.3455), (27.7, 0.05815, -0.3455), (30.2, 0.002892, -0.3455), (30.2, -0.8802, -0.3455), (32.63, 0.9673, -0.3455), (32.63, 0.08421, -0.3455), (35.09, 0.02991, -0.3455), (35.09, -0.8532, -0.3455), (37.6, 0.9673, -0.3455), (37.6, 0.08421, -0.3455), (40.06, 0.02991, -0.3455), (40.06, -0.8532, -0.3455), (12.61, 0.07021, 2.98e-08), (12.61, 0.9533, 0.0), (2.757, 0.05211, -0.3455), (5.194, 0.03017, -0.3455), (7.692, 0.0672, -0.3455), (0.28, -3.815e-06, -0.3455), (12.61, 0.07021, -0.3455), (12.61, 0.9533, -0.3455)], [], [(0, 2, 3, 1), (3, 5, 4, 1), (0, 6, 7, 2), (5, 9, 8, 4), (9, 74, 73, 8), (11, 12, 13, 10), (13, 12, 14, 15), (11, 10, 16, 17), (15, 14, 18, 19), (19, 18, 79, 80), (6, 17, 16, 7), (9, 5, 15, 19), (4, 8, 18, 14), (74, 9, 19, 80), (0, 1, 12, 11), (8, 73, 79, 18), (3, 2, 10, 13), (5, 3, 13, 15), (1, 4, 14, 12), (6, 0, 11, 17), (2, 7, 16, 10), (29, 30, 32, 31), (32, 30, 33, 34), (29, 31, 36, 35), (34, 33, 37, 38), (38, 37, 73, 74), (35, 36, 40, 39), (39, 40, 42, 41), (41, 42, 44, 43), (43, 44, 46, 45), (45, 46, 48, 47), (47, 48, 50, 49), (52, 51, 54, 53), (54, 56, 55, 53), (52, 58, 57, 51), (56, 60, 59, 55), (60, 80, 79, 59), (58, 62, 61, 57), (62, 64, 63, 61), (64, 66, 65, 63), (66, 68, 67, 65), (68, 70, 69, 67), (70, 72, 71, 69), (38, 60, 56, 34), (33, 55, 59, 37), (74, 80, 60, 38), (45, 68, 66, 43), (29, 52, 53, 30), (37, 59, 79, 73), (44, 65, 67, 46), (43, 66, 64, 41), (32, 54, 51, 31), (42, 63, 65, 44), (39, 62, 58, 35), (47, 70, 68, 45), (36, 57, 61, 40), (46, 67, 69, 48), (34, 56, 54, 32), (50, 71, 72, 49), (30, 53, 55, 33), (49, 72, 70, 47), (48, 69, 71, 50), (35, 58, 52, 29), (31, 51, 57, 36), (41, 64, 62, 39), (40, 61, 63, 42), (81, 83, 84, 82), (84, 86, 85, 82), (81, 87, 88, 83), (86, 90, 89, 85), (90, 155, 154, 89), (92, 93, 94, 91), (94, 93, 95, 96), (92, 91, 97, 98), (96, 95, 99, 100), (100, 99, 160, 161), (87, 98, 97, 88), (90, 86, 96, 100), (85, 89, 99, 95), (155, 90, 100, 161), (81, 82, 93, 92), (89, 154, 160, 99), (84, 83, 91, 94), (86, 84, 94, 96), (82, 85, 95, 93), (87, 81, 92, 98), (83, 88, 97, 91), (110, 111, 113, 112), (113, 111, 114, 115), (110, 112, 117, 116), (115, 114, 118, 119), (119, 118, 154, 155), (116, 117, 121, 120), (120, 121, 123, 122), (122, 123, 125, 124), (124, 125, 127, 126), (126, 127, 129, 128), (128, 129, 131, 130), (133, 132, 135, 134), (135, 137, 136, 134), (133, 139, 138, 132), (137, 141, 140, 136), (141, 161, 160, 140), (139, 143, 142, 138), (143, 145, 144, 142), (145, 147, 146, 144), (147, 149, 148, 146), (149, 151, 150, 148), (151, 153, 152, 150), (119, 141, 137, 115), (114, 136, 140, 118), (155, 161, 141, 119), (126, 149, 147, 124), (110, 133, 134, 111), (118, 140, 160, 154), (125, 146, 148, 127), (124, 147, 145, 122), (113, 135, 132, 112), (123, 144, 146, 125), (120, 143, 139, 116), (128, 151, 149, 126), (117, 138, 142, 121), (127, 148, 150, 129), (115, 137, 135, 113), (131, 152, 153, 130), (111, 134, 136, 114), (130, 153, 151, 128), (129, 150, 152, 131), (116, 139, 133, 110), (112, 132, 138, 117), (122, 145, 143, 120), (121, 142, 144, 123)])
me_plane_003.use_remesh_preserve_volume = False
me_plane_003.use_remesh_preserve_attributes = False
me_plane_003.use_mirror_vertex_groups = False
me_plane_003.update()

# ---- objects
ob_point_003 = bpy.data.objects.new('Point.003', light_point_003)
ob_point = bpy.data.objects.new('Point', light_point)
ob_piramyd_hat = bpy.data.objects.new('piramyd hat', me_cube_001)
ob_temple = bpy.data.objects.new('temple', me_stairs_001)
ob_camera = bpy.data.objects.new('Camera', cam_camera)
ob_zigzag_02 = bpy.data.objects.new('zigzag 02', me_plane_001)
ob_zigzag_01 = bpy.data.objects.new('zigzag 01', me_plane_002)
ob_zigzag_00 = bpy.data.objects.new('zigzag 00', me_plane_003)

# ---- transforms, parenting, visibility, modifiers, constraints
ob_point_003.location = (1.268, -8.322, 2.122)
ob_point_003.lineart.crease_threshold = 0.0
ob_point.location = (1.644, -9.38, 2.515)
ob_point.lineart.crease_threshold = 0.0
ob_piramyd_hat.location = (2.473, -0.0395, 4.517)
ob_piramyd_hat.scale = (0.4733, 0.1734, 0.04934)
ob_piramyd_hat.lineart.crease_threshold = 0.0
ob_temple.location = (-0.02479, -2.722, 0.6341)
ob_temple.scale = (1.815, 0.9908, 0.9908)
ob_temple.lineart.crease_threshold = 0.0
_m = ob_temple.modifiers.new('Mirror', 'MIRROR')
_m.use_clip = True
ob_camera.location = (-0.75, -17.68, 4.819)
ob_camera.rotation_euler = (1.487, -0.008648, -0.03315)
ob_camera.scale = (0.9869, 0.9899, 0.9873)
ob_camera.lock_rotations_4d = False
ob_camera.empty_display_type = 'ARROWS'
ob_camera.color = (0.0, 0.0, 0.0, 0.0)
ob_camera.display_type = 'WIRE'
ob_camera.lineart.crease_threshold = 0.0
ob_zigzag_02.location = (-0.01353, -0.1043, 5.484)
ob_zigzag_02.rotation_euler = (1.571, -0.0, 0.0)
ob_zigzag_02.scale = (0.03893, 0.1126, 0.4944)
ob_zigzag_02.lineart.crease_threshold = 0.0
ob_zigzag_01.location = (2.681, -0.0395, 3.627)
ob_zigzag_01.rotation_euler = (1.571, -0.0, 0.0)
ob_zigzag_01.scale = (0.04103, 0.1126, 0.4944)
ob_zigzag_01.lineart.crease_threshold = 0.0
ob_zigzag_00.location = (-2.711, -0.0395, 3.627)
ob_zigzag_00.rotation_euler = (1.571, -0.0, 0.0)
ob_zigzag_00.scale = (0.04103, 0.1126, 0.4944)
ob_zigzag_00.lineart.crease_threshold = 0.0

# ---- collection membership
col_collection_1.objects.link(ob_point_003)
col_collection_1.objects.link(ob_point)
col_collection_1.objects.link(ob_piramyd_hat)
col_collection_1.objects.link(ob_temple)
col_collection_1.objects.link(ob_camera)
col_collection_1.objects.link(ob_zigzag_02)
col_collection_1.objects.link(ob_zigzag_01)
col_collection_1.objects.link(ob_zigzag_00)

# ---- scene / render settings (as saved in the file)
scene.camera = ob_camera
scene.frame_start = 1; scene.frame_end = 250; scene.frame_set(7)
scene.render.engine = 'BLENDER_EEVEE_NEXT'
scene.render.resolution_percentage = 50
scene.render.dither_intensity = 0.0
scene.cycles.use_denoising = False
scene.cycles.samples = 10
scene.cycles.sampling_pattern = 'TABULATED_SOBOL'
scene.cycles.light_sampling_threshold = 0.0
scene.cycles.use_adaptive_sampling = False
scene.cycles.use_light_tree = False
scene.cycles.blur_glossy = 0.0
scene.cycles.pixel_filter_type = 'GAUSSIAN'
scene.cycles.sample_clamp_indirect = 0.0
scene.view_settings.view_transform = 'Standard'
bpy.context.view_layer.update()

